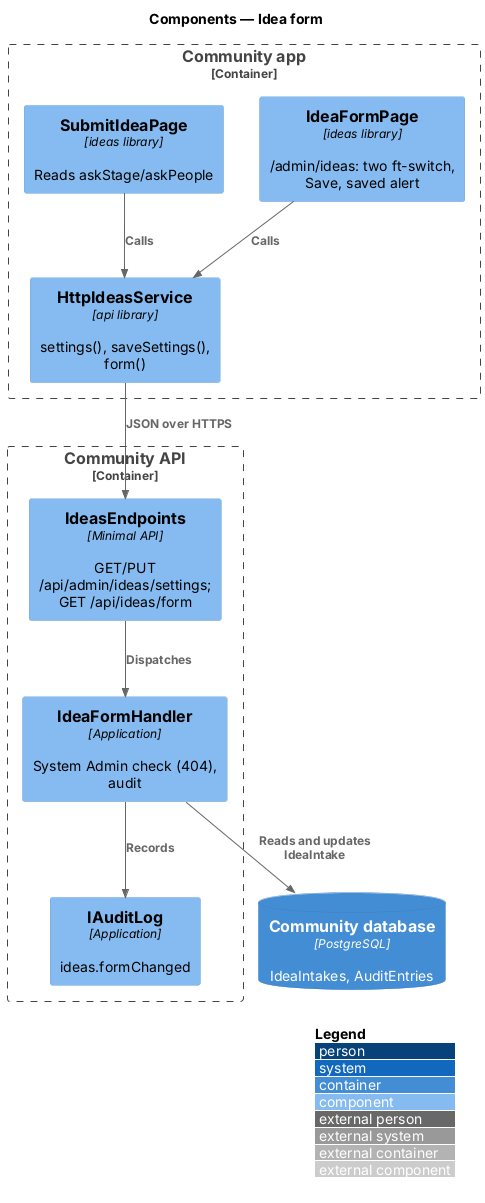

The diagram above was rendered by PlantUML. Its source (embedded in the PNG):
@startuml
!include <C4/C4_Component>
LAYOUT_WITH_LEGEND()
title Components — Idea form
Container_Boundary(web, "Community app") {
  Component(page, "IdeaFormPage", "ideas library", "/admin/ideas: two ft-switch, Save, saved alert")
  Component(wizard, "SubmitIdeaPage", "ideas library", "Reads askStage/askPeople")
  Component(svc, "HttpIdeasService", "api library", "settings(), saveSettings(), form()")
}
Container_Boundary(api, "Community API") {
  Component(ep, "IdeasEndpoints", "Minimal API", "GET/PUT /api/admin/ideas/settings; GET /api/ideas/form")
  Component(h, "IdeaFormHandler", "Application", "System Admin check (404), audit")
  Component(audit, "IAuditLog", "Application", "ideas.formChanged")
}
ContainerDb(db, "Community database", "PostgreSQL", "IdeaIntakes, AuditEntries")
Rel(page, svc, "Calls")
Rel(wizard, svc, "Calls")
Rel(svc, ep, "JSON over HTTPS")
Rel(ep, h, "Dispatches")
Rel(h, audit, "Records")
Rel(h, db, "Reads and updates IdeaIntake")
@enduml